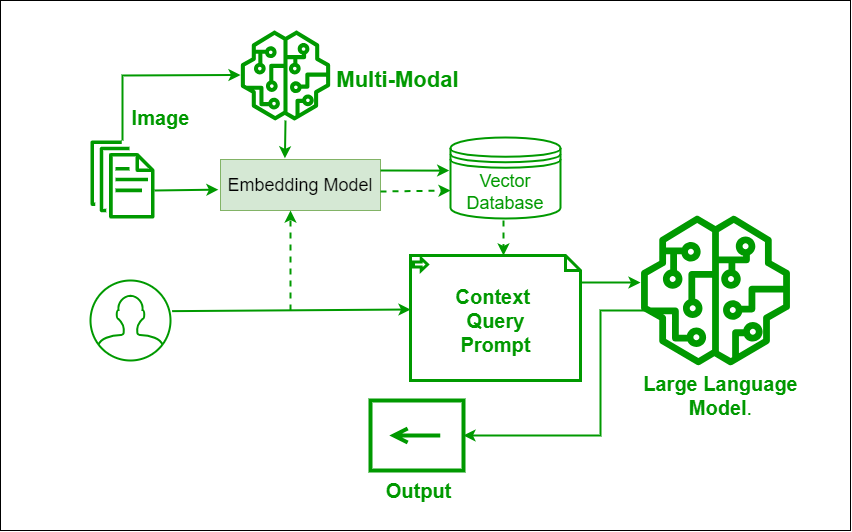

The diagram above was exported from draw.io. Its source (the exported page's mxGraphModel, read from the mxfile embedded in the PNG):
<mxGraphModel dx="1480" dy="877" grid="1" gridSize="10" guides="1" tooltips="1" connect="1" arrows="1" fold="1" page="1" pageScale="1" pageWidth="850" pageHeight="1100" math="0" shadow="0">
  <root>
    <mxCell id="0" />
    <mxCell id="1" parent="0" />
    <mxCell id="CC9OFbaEw-DO_TNxkC35-31" value="" style="rounded=0;whiteSpace=wrap;html=1;" vertex="1" parent="1">
      <mxGeometry x="70" y="10" width="850" height="530" as="geometry" />
    </mxCell>
    <mxCell id="CC9OFbaEw-DO_TNxkC35-2" value="" style="sketch=0;outlineConnect=0;fontColor=#232F3E;gradientColor=none;fillColor=#009900;strokeColor=none;dashed=0;verticalLabelPosition=bottom;verticalAlign=top;align=center;html=1;fontSize=12;fontStyle=0;aspect=fixed;pointerEvents=1;shape=mxgraph.aws4.documents;" vertex="1" parent="1">
      <mxGeometry x="160" y="150" width="64" height="78" as="geometry" />
    </mxCell>
    <mxCell id="CC9OFbaEw-DO_TNxkC35-3" value="&lt;font color=&quot;#009900&quot; style=&quot;font-size: 18px;&quot;&gt;Vector Database&lt;/font&gt;" style="shape=datastore;whiteSpace=wrap;html=1;strokeColor=#009900;strokeWidth=2;" vertex="1" parent="1">
      <mxGeometry x="520" y="147" width="110" height="81" as="geometry" />
    </mxCell>
    <mxCell id="CC9OFbaEw-DO_TNxkC35-4" value="&lt;font style=&quot;font-size: 18px;&quot;&gt;Embedding Model&lt;/font&gt;" style="rounded=0;whiteSpace=wrap;html=1;fillColor=#d5e8d4;strokeColor=#82b366;" vertex="1" parent="1">
      <mxGeometry x="290" y="169" width="160" height="51" as="geometry" />
    </mxCell>
    <mxCell id="CC9OFbaEw-DO_TNxkC35-5" value="" style="shape=mxgraph.uml25.inputPin;html=1;points=[[0,0.5],[1,0.5]];flipH=1;rotation=-180;strokeColor=#009900;fontSize=16;strokeWidth=4;" vertex="1" parent="1">
      <mxGeometry x="440" y="410" width="93" height="70" as="geometry" />
    </mxCell>
    <mxCell id="CC9OFbaEw-DO_TNxkC35-6" value="" style="sketch=0;outlineConnect=0;fontColor=#232F3E;gradientColor=none;fillColor=#009900;strokeColor=none;dashed=0;verticalLabelPosition=bottom;verticalAlign=top;align=center;html=1;fontSize=12;fontStyle=0;aspect=fixed;pointerEvents=1;shape=mxgraph.aws4.sagemaker_model;" vertex="1" parent="1">
      <mxGeometry x="710" y="225" width="150" height="150" as="geometry" />
    </mxCell>
    <mxCell id="CC9OFbaEw-DO_TNxkC35-7" value="&lt;font color=&quot;#009900&quot; style=&quot;font-size: 20px;&quot;&gt;&lt;strong&gt;Large Language &lt;br&gt;Model&lt;/strong&gt;.&lt;/font&gt;" style="text;html=1;align=center;verticalAlign=middle;resizable=0;points=[];autosize=1;strokeColor=none;fillColor=none;" vertex="1" parent="1">
      <mxGeometry x="700" y="375" width="180" height="60" as="geometry" />
    </mxCell>
    <mxCell id="CC9OFbaEw-DO_TNxkC35-9" value="&lt;font color=&quot;#009900&quot;&gt;&lt;span style=&quot;font-size: 20px;&quot;&gt;&lt;b&gt;Output&lt;/b&gt;&lt;/span&gt;&lt;/font&gt;" style="text;html=1;align=center;verticalAlign=middle;resizable=0;points=[];autosize=1;strokeColor=none;fillColor=none;" vertex="1" parent="1">
      <mxGeometry x="443" y="480" width="90" height="40" as="geometry" />
    </mxCell>
    <mxCell id="CC9OFbaEw-DO_TNxkC35-13" value="" style="html=1;verticalLabelPosition=bottom;align=center;labelBackgroundColor=#ffffff;verticalAlign=top;strokeWidth=2;strokeColor=#009900;shadow=0;dashed=0;shape=mxgraph.ios7.icons.user;" vertex="1" parent="1">
      <mxGeometry x="160" y="290" width="80" height="80" as="geometry" />
    </mxCell>
    <mxCell id="CC9OFbaEw-DO_TNxkC35-14" value="" style="shape=mxgraph.bpmn.data;labelPosition=center;verticalLabelPosition=bottom;align=center;verticalAlign=top;size=15;html=1;bpmnTransferType=input;strokeWidth=3;strokeColor=#009900;" vertex="1" parent="1">
      <mxGeometry x="480" y="265" width="170" height="125" as="geometry" />
    </mxCell>
    <mxCell id="CC9OFbaEw-DO_TNxkC35-15" value="&lt;font color=&quot;#009900&quot;&gt;&lt;span style=&quot;font-size: 20px;&quot;&gt;&lt;b&gt;Context&amp;nbsp;&lt;br&gt;Query&lt;br&gt;Prompt&lt;br&gt;&lt;/b&gt;&lt;/span&gt;&lt;/font&gt;" style="text;html=1;align=center;verticalAlign=middle;resizable=0;points=[];autosize=1;strokeColor=none;fillColor=none;" vertex="1" parent="1">
      <mxGeometry x="515" y="285" width="100" height="90" as="geometry" />
    </mxCell>
    <mxCell id="CC9OFbaEw-DO_TNxkC35-16" value="" style="endArrow=classic;html=1;rounded=0;exitX=1.02;exitY=0.383;exitDx=0;exitDy=0;exitPerimeter=0;entryX=0;entryY=0.432;entryDx=0;entryDy=0;entryPerimeter=0;strokeColor=#009900;strokeWidth=2;" edge="1" parent="1" source="CC9OFbaEw-DO_TNxkC35-13" target="CC9OFbaEw-DO_TNxkC35-14">
      <mxGeometry width="50" height="50" relative="1" as="geometry">
        <mxPoint x="400" y="340" as="sourcePoint" />
        <mxPoint x="450" y="290" as="targetPoint" />
      </mxGeometry>
    </mxCell>
    <mxCell id="CC9OFbaEw-DO_TNxkC35-17" value="" style="endArrow=classic;html=1;rounded=0;strokeColor=#009900;strokeWidth=2;entryX=-0.013;entryY=0.591;entryDx=0;entryDy=0;entryPerimeter=0;" edge="1" parent="1" target="CC9OFbaEw-DO_TNxkC35-4">
      <mxGeometry width="50" height="50" relative="1" as="geometry">
        <mxPoint x="224" y="200" as="sourcePoint" />
        <mxPoint x="284.48" y="198.47799999999995" as="targetPoint" />
      </mxGeometry>
    </mxCell>
    <mxCell id="CC9OFbaEw-DO_TNxkC35-19" value="" style="endArrow=classic;html=1;rounded=0;exitX=1.02;exitY=0.383;exitDx=0;exitDy=0;exitPerimeter=0;strokeColor=#009900;strokeWidth=2;entryX=-0.021;entryY=0.518;entryDx=0;entryDy=0;entryPerimeter=0;" edge="1" parent="1">
      <mxGeometry width="50" height="50" relative="1" as="geometry">
        <mxPoint x="450" y="180" as="sourcePoint" />
        <mxPoint x="518.69" y="180.12800000000001" as="targetPoint" />
      </mxGeometry>
    </mxCell>
    <mxCell id="CC9OFbaEw-DO_TNxkC35-21" value="" style="endArrow=classic;html=1;rounded=0;strokeColor=#009900;strokeWidth=2;entryX=0;entryY=0.654;entryDx=0;entryDy=0;entryPerimeter=0;dashed=1;" edge="1" parent="1" target="CC9OFbaEw-DO_TNxkC35-3">
      <mxGeometry width="50" height="50" relative="1" as="geometry">
        <mxPoint x="450" y="201" as="sourcePoint" />
        <mxPoint x="514" y="200" as="targetPoint" />
      </mxGeometry>
    </mxCell>
    <mxCell id="CC9OFbaEw-DO_TNxkC35-22" value="" style="endArrow=classic;html=1;rounded=0;strokeColor=#009900;strokeWidth=2;entryX=0;entryY=0.654;entryDx=0;entryDy=0;entryPerimeter=0;dashed=1;" edge="1" parent="1">
      <mxGeometry width="50" height="50" relative="1" as="geometry">
        <mxPoint x="573" y="230" as="sourcePoint" />
        <mxPoint x="573" y="265" as="targetPoint" />
      </mxGeometry>
    </mxCell>
    <mxCell id="CC9OFbaEw-DO_TNxkC35-23" value="" style="endArrow=classic;html=1;rounded=0;strokeColor=#009900;strokeWidth=2;entryX=0;entryY=0.654;entryDx=0;entryDy=0;entryPerimeter=0;dashed=1;" edge="1" parent="1">
      <mxGeometry width="50" height="50" relative="1" as="geometry">
        <mxPoint x="360" y="320" as="sourcePoint" />
        <mxPoint x="360" y="220" as="targetPoint" />
      </mxGeometry>
    </mxCell>
    <mxCell id="CC9OFbaEw-DO_TNxkC35-24" value="" style="endArrow=classic;html=1;rounded=0;exitX=1.02;exitY=0.383;exitDx=0;exitDy=0;exitPerimeter=0;strokeColor=#009900;strokeWidth=2;" edge="1" parent="1">
      <mxGeometry width="50" height="50" relative="1" as="geometry">
        <mxPoint x="650" y="292" as="sourcePoint" />
        <mxPoint x="710" y="292" as="targetPoint" />
      </mxGeometry>
    </mxCell>
    <mxCell id="CC9OFbaEw-DO_TNxkC35-25" value="" style="endArrow=classic;html=1;rounded=0;exitX=1.02;exitY=0.383;exitDx=0;exitDy=0;exitPerimeter=0;strokeColor=#009900;strokeWidth=2;entryX=0;entryY=0.5;entryDx=0;entryDy=0;" edge="1" parent="1" target="CC9OFbaEw-DO_TNxkC35-5">
      <mxGeometry width="50" height="50" relative="1" as="geometry">
        <mxPoint x="720" y="320" as="sourcePoint" />
        <mxPoint x="580" y="490.44443766276044" as="targetPoint" />
        <Array as="points">
          <mxPoint x="670" y="320" />
          <mxPoint x="670" y="445" />
        </Array>
      </mxGeometry>
    </mxCell>
    <mxCell id="CC9OFbaEw-DO_TNxkC35-26" value="" style="sketch=0;outlineConnect=0;fontColor=#232F3E;gradientColor=none;fillColor=#009900;strokeColor=none;dashed=0;verticalLabelPosition=bottom;verticalAlign=top;align=center;html=1;fontSize=12;fontStyle=0;aspect=fixed;pointerEvents=1;shape=mxgraph.aws4.sagemaker_model;" vertex="1" parent="1">
      <mxGeometry x="310" y="40" width="90" height="90" as="geometry" />
    </mxCell>
    <mxCell id="CC9OFbaEw-DO_TNxkC35-27" value="" style="endArrow=classic;html=1;rounded=0;strokeColor=#009900;strokeWidth=2;entryX=-0.013;entryY=0.591;entryDx=0;entryDy=0;entryPerimeter=0;" edge="1" parent="1" source="CC9OFbaEw-DO_TNxkC35-2">
      <mxGeometry width="50" height="50" relative="1" as="geometry">
        <mxPoint x="246" y="85.5" as="sourcePoint" />
        <mxPoint x="310" y="84.5" as="targetPoint" />
        <Array as="points">
          <mxPoint x="192" y="85" />
        </Array>
      </mxGeometry>
    </mxCell>
    <mxCell id="CC9OFbaEw-DO_TNxkC35-28" value="&lt;font color=&quot;#009900&quot;&gt;&lt;span style=&quot;font-size: 20px;&quot;&gt;&lt;b&gt;Image&lt;/b&gt;&lt;/span&gt;&lt;/font&gt;" style="text;html=1;align=center;verticalAlign=middle;resizable=0;points=[];autosize=1;strokeColor=none;fillColor=none;" vertex="1" parent="1">
      <mxGeometry x="190" y="107" width="80" height="40" as="geometry" />
    </mxCell>
    <mxCell id="CC9OFbaEw-DO_TNxkC35-29" value="" style="endArrow=classic;html=1;rounded=0;strokeColor=#009900;strokeWidth=2;entryX=0.44;entryY=-0.003;entryDx=0;entryDy=0;entryPerimeter=0;" edge="1" parent="1">
      <mxGeometry width="50" height="50" relative="1" as="geometry">
        <mxPoint x="355" y="130" as="sourcePoint" />
        <mxPoint x="354.4000000000001" y="167.84699999999998" as="targetPoint" />
      </mxGeometry>
    </mxCell>
    <mxCell id="CC9OFbaEw-DO_TNxkC35-30" value="&lt;font style=&quot;font-size: 22px;&quot; color=&quot;#009900&quot;&gt;&lt;b&gt;Multi-Modal&amp;nbsp;&lt;/b&gt;&lt;/font&gt;" style="text;html=1;align=center;verticalAlign=middle;resizable=0;points=[];autosize=1;strokeColor=none;fillColor=none;" vertex="1" parent="1">
      <mxGeometry x="395" y="70" width="150" height="40" as="geometry" />
    </mxCell>
  </root>
</mxGraphModel>